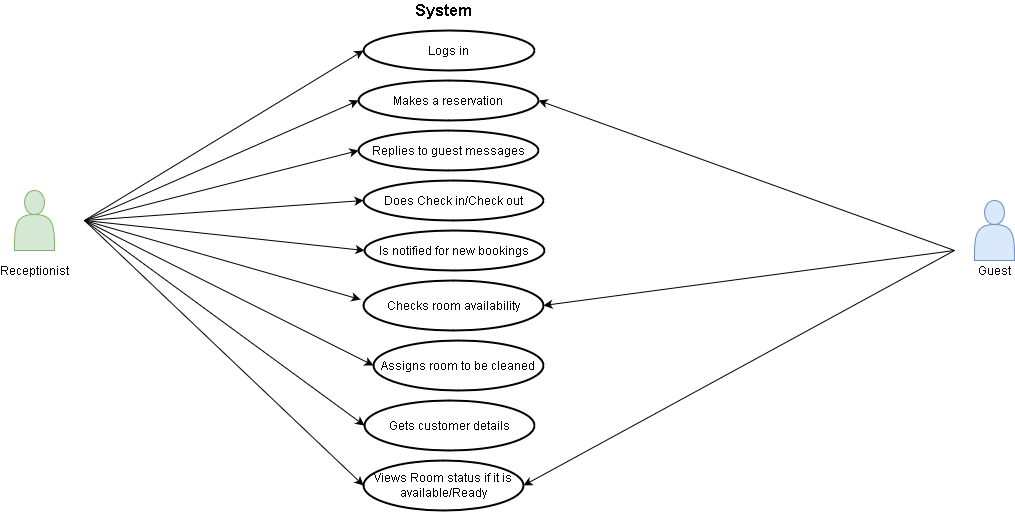

The diagram above was exported from draw.io. Its source (the exported page's mxGraphModel, read from the mxfile embedded in the PNG):
<mxGraphModel dx="1929" dy="611" grid="1" gridSize="10" guides="1" tooltips="1" connect="1" arrows="1" fold="1" page="1" pageScale="1" pageWidth="827" pageHeight="1169" math="0" shadow="0">
  <root>
    <mxCell id="WIyWlLk6GJQsqaUBKTNV-0" />
    <mxCell id="WIyWlLk6GJQsqaUBKTNV-1" parent="WIyWlLk6GJQsqaUBKTNV-0" />
    <mxCell id="rrNjneybvQ6pSETa8S51-0" value="" style="shape=actor;whiteSpace=wrap;html=1;fillColor=#d5e8d4;strokeColor=#82b366;" vertex="1" parent="WIyWlLk6GJQsqaUBKTNV-1">
      <mxGeometry x="-110" y="240" width="40" height="60" as="geometry" />
    </mxCell>
    <mxCell id="rrNjneybvQ6pSETa8S51-1" value="Receptionist" style="text;html=1;strokeColor=none;fillColor=none;align=center;verticalAlign=middle;whiteSpace=wrap;rounded=0;" vertex="1" parent="WIyWlLk6GJQsqaUBKTNV-1">
      <mxGeometry x="-110" y="310" width="40" height="20" as="geometry" />
    </mxCell>
    <mxCell id="rrNjneybvQ6pSETa8S51-2" value="&lt;font style=&quot;font-size: 16px&quot;&gt;&lt;b&gt;System&lt;/b&gt;&lt;/font&gt;" style="text;html=1;strokeColor=none;fillColor=none;align=center;verticalAlign=middle;whiteSpace=wrap;rounded=0;" vertex="1" parent="WIyWlLk6GJQsqaUBKTNV-1">
      <mxGeometry x="299" y="50" width="40" height="20" as="geometry" />
    </mxCell>
    <mxCell id="rrNjneybvQ6pSETa8S51-3" value="Logs in " style="strokeWidth=2;html=1;shape=mxgraph.flowchart.start_1;whiteSpace=wrap;" vertex="1" parent="WIyWlLk6GJQsqaUBKTNV-1">
      <mxGeometry x="239" y="80" width="171" height="40" as="geometry" />
    </mxCell>
    <mxCell id="rrNjneybvQ6pSETa8S51-4" value="Makes a reservation" style="strokeWidth=2;html=1;shape=mxgraph.flowchart.start_1;whiteSpace=wrap;" vertex="1" parent="WIyWlLk6GJQsqaUBKTNV-1">
      <mxGeometry x="234" y="130" width="180" height="40" as="geometry" />
    </mxCell>
    <mxCell id="rrNjneybvQ6pSETa8S51-5" value="Replies to guest messages" style="strokeWidth=2;html=1;shape=mxgraph.flowchart.start_1;whiteSpace=wrap;" vertex="1" parent="WIyWlLk6GJQsqaUBKTNV-1">
      <mxGeometry x="234" y="180" width="180" height="40" as="geometry" />
    </mxCell>
    <mxCell id="rrNjneybvQ6pSETa8S51-6" value="Does Check in/Check out" style="strokeWidth=2;html=1;shape=mxgraph.flowchart.start_1;whiteSpace=wrap;" vertex="1" parent="WIyWlLk6GJQsqaUBKTNV-1">
      <mxGeometry x="239" y="230" width="180" height="40" as="geometry" />
    </mxCell>
    <mxCell id="rrNjneybvQ6pSETa8S51-7" value="Is notified for new bookings" style="strokeWidth=2;html=1;shape=mxgraph.flowchart.start_1;whiteSpace=wrap;" vertex="1" parent="WIyWlLk6GJQsqaUBKTNV-1">
      <mxGeometry x="240" y="280" width="180" height="40" as="geometry" />
    </mxCell>
    <mxCell id="rrNjneybvQ6pSETa8S51-8" value="Checks room availability" style="strokeWidth=2;html=1;shape=mxgraph.flowchart.start_1;whiteSpace=wrap;" vertex="1" parent="WIyWlLk6GJQsqaUBKTNV-1">
      <mxGeometry x="239" y="330" width="180" height="50" as="geometry" />
    </mxCell>
    <mxCell id="rrNjneybvQ6pSETa8S51-9" value="Assigns room to be cleaned" style="strokeWidth=2;html=1;shape=mxgraph.flowchart.start_1;whiteSpace=wrap;" vertex="1" parent="WIyWlLk6GJQsqaUBKTNV-1">
      <mxGeometry x="249" y="390" width="170" height="50" as="geometry" />
    </mxCell>
    <mxCell id="rrNjneybvQ6pSETa8S51-10" value="Gets customer details" style="strokeWidth=2;html=1;shape=mxgraph.flowchart.start_1;whiteSpace=wrap;" vertex="1" parent="WIyWlLk6GJQsqaUBKTNV-1">
      <mxGeometry x="240" y="450" width="170" height="50" as="geometry" />
    </mxCell>
    <mxCell id="rrNjneybvQ6pSETa8S51-11" value="" style="endArrow=classic;html=1;entryX=0;entryY=0.5;entryDx=0;entryDy=0;entryPerimeter=0;" edge="1" parent="WIyWlLk6GJQsqaUBKTNV-1" target="rrNjneybvQ6pSETa8S51-3">
      <mxGeometry width="50" height="50" relative="1" as="geometry">
        <mxPoint x="-40" y="270" as="sourcePoint" />
        <mxPoint x="50" y="190" as="targetPoint" />
      </mxGeometry>
    </mxCell>
    <mxCell id="rrNjneybvQ6pSETa8S51-12" value="" style="endArrow=classic;html=1;entryX=0;entryY=0.5;entryDx=0;entryDy=0;entryPerimeter=0;" edge="1" parent="WIyWlLk6GJQsqaUBKTNV-1" target="rrNjneybvQ6pSETa8S51-4">
      <mxGeometry width="50" height="50" relative="1" as="geometry">
        <mxPoint x="-40" y="270" as="sourcePoint" />
        <mxPoint x="40" y="270" as="targetPoint" />
      </mxGeometry>
    </mxCell>
    <mxCell id="rrNjneybvQ6pSETa8S51-13" value="" style="endArrow=classic;html=1;entryX=0;entryY=0.5;entryDx=0;entryDy=0;entryPerimeter=0;" edge="1" parent="WIyWlLk6GJQsqaUBKTNV-1" target="rrNjneybvQ6pSETa8S51-6">
      <mxGeometry width="50" height="50" relative="1" as="geometry">
        <mxPoint x="-40" y="270" as="sourcePoint" />
        <mxPoint x="60" y="360" as="targetPoint" />
      </mxGeometry>
    </mxCell>
    <mxCell id="rrNjneybvQ6pSETa8S51-14" value="" style="endArrow=classic;html=1;entryX=0;entryY=0.5;entryDx=0;entryDy=0;entryPerimeter=0;" edge="1" parent="WIyWlLk6GJQsqaUBKTNV-1" target="rrNjneybvQ6pSETa8S51-5">
      <mxGeometry width="50" height="50" relative="1" as="geometry">
        <mxPoint x="-40" y="270" as="sourcePoint" />
        <mxPoint x="40" y="340" as="targetPoint" />
      </mxGeometry>
    </mxCell>
    <mxCell id="rrNjneybvQ6pSETa8S51-15" value="" style="endArrow=classic;html=1;entryX=0;entryY=0.5;entryDx=0;entryDy=0;entryPerimeter=0;" edge="1" parent="WIyWlLk6GJQsqaUBKTNV-1" target="rrNjneybvQ6pSETa8S51-7">
      <mxGeometry width="50" height="50" relative="1" as="geometry">
        <mxPoint x="-40" y="270" as="sourcePoint" />
        <mxPoint x="60" y="320" as="targetPoint" />
      </mxGeometry>
    </mxCell>
    <mxCell id="rrNjneybvQ6pSETa8S51-16" value="" style="endArrow=classic;html=1;entryX=-0.017;entryY=0.38;entryDx=0;entryDy=0;entryPerimeter=0;" edge="1" parent="WIyWlLk6GJQsqaUBKTNV-1" target="rrNjneybvQ6pSETa8S51-8">
      <mxGeometry width="50" height="50" relative="1" as="geometry">
        <mxPoint x="-40" y="270" as="sourcePoint" />
        <mxPoint x="60" y="400" as="targetPoint" />
      </mxGeometry>
    </mxCell>
    <mxCell id="rrNjneybvQ6pSETa8S51-17" value="" style="endArrow=classic;html=1;entryX=0;entryY=0.5;entryDx=0;entryDy=0;entryPerimeter=0;" edge="1" parent="WIyWlLk6GJQsqaUBKTNV-1" target="rrNjneybvQ6pSETa8S51-9">
      <mxGeometry width="50" height="50" relative="1" as="geometry">
        <mxPoint x="-40" y="270" as="sourcePoint" />
        <mxPoint x="40" y="330" as="targetPoint" />
      </mxGeometry>
    </mxCell>
    <mxCell id="rrNjneybvQ6pSETa8S51-18" value="" style="endArrow=classic;html=1;entryX=0;entryY=0.5;entryDx=0;entryDy=0;entryPerimeter=0;" edge="1" parent="WIyWlLk6GJQsqaUBKTNV-1" target="rrNjneybvQ6pSETa8S51-10">
      <mxGeometry width="50" height="50" relative="1" as="geometry">
        <mxPoint x="-40" y="270" as="sourcePoint" />
        <mxPoint x="50" y="410" as="targetPoint" />
      </mxGeometry>
    </mxCell>
    <mxCell id="rrNjneybvQ6pSETa8S51-20" value="" style="shape=actor;whiteSpace=wrap;html=1;fillColor=#dae8fc;strokeColor=#6c8ebf;" vertex="1" parent="WIyWlLk6GJQsqaUBKTNV-1">
      <mxGeometry x="850" y="250" width="40" height="60" as="geometry" />
    </mxCell>
    <mxCell id="rrNjneybvQ6pSETa8S51-21" value="Guest" style="text;html=1;strokeColor=none;fillColor=none;align=center;verticalAlign=middle;whiteSpace=wrap;rounded=0;" vertex="1" parent="WIyWlLk6GJQsqaUBKTNV-1">
      <mxGeometry x="850" y="310" width="40" height="20" as="geometry" />
    </mxCell>
    <mxCell id="rrNjneybvQ6pSETa8S51-22" value="" style="endArrow=classic;html=1;entryX=1;entryY=0.5;entryDx=0;entryDy=0;entryPerimeter=0;" edge="1" parent="WIyWlLk6GJQsqaUBKTNV-1" target="rrNjneybvQ6pSETa8S51-4">
      <mxGeometry width="50" height="50" relative="1" as="geometry">
        <mxPoint x="830" y="300" as="sourcePoint" />
        <mxPoint x="770" y="250" as="targetPoint" />
      </mxGeometry>
    </mxCell>
    <mxCell id="rrNjneybvQ6pSETa8S51-23" value="" style="endArrow=classic;html=1;entryX=1;entryY=0.5;entryDx=0;entryDy=0;entryPerimeter=0;" edge="1" parent="WIyWlLk6GJQsqaUBKTNV-1" target="rrNjneybvQ6pSETa8S51-8">
      <mxGeometry width="50" height="50" relative="1" as="geometry">
        <mxPoint x="830" y="300" as="sourcePoint" />
        <mxPoint x="700" y="275" as="targetPoint" />
      </mxGeometry>
    </mxCell>
    <mxCell id="rrNjneybvQ6pSETa8S51-24" value="Views Room status if it is available/Ready" style="strokeWidth=2;html=1;shape=mxgraph.flowchart.start_1;whiteSpace=wrap;" vertex="1" parent="WIyWlLk6GJQsqaUBKTNV-1">
      <mxGeometry x="239" y="510" width="160" height="50" as="geometry" />
    </mxCell>
    <mxCell id="rrNjneybvQ6pSETa8S51-25" value="" style="endArrow=classic;html=1;entryX=0;entryY=0.5;entryDx=0;entryDy=0;entryPerimeter=0;" edge="1" parent="WIyWlLk6GJQsqaUBKTNV-1" target="rrNjneybvQ6pSETa8S51-24">
      <mxGeometry width="50" height="50" relative="1" as="geometry">
        <mxPoint x="-40" y="270" as="sourcePoint" />
        <mxPoint x="120" y="460" as="targetPoint" />
      </mxGeometry>
    </mxCell>
    <mxCell id="rrNjneybvQ6pSETa8S51-26" value="" style="endArrow=classic;html=1;entryX=1;entryY=0.5;entryDx=0;entryDy=0;entryPerimeter=0;" edge="1" parent="WIyWlLk6GJQsqaUBKTNV-1" target="rrNjneybvQ6pSETa8S51-24">
      <mxGeometry width="50" height="50" relative="1" as="geometry">
        <mxPoint x="830" y="300" as="sourcePoint" />
        <mxPoint x="820" y="350" as="targetPoint" />
      </mxGeometry>
    </mxCell>
  </root>
</mxGraphModel>